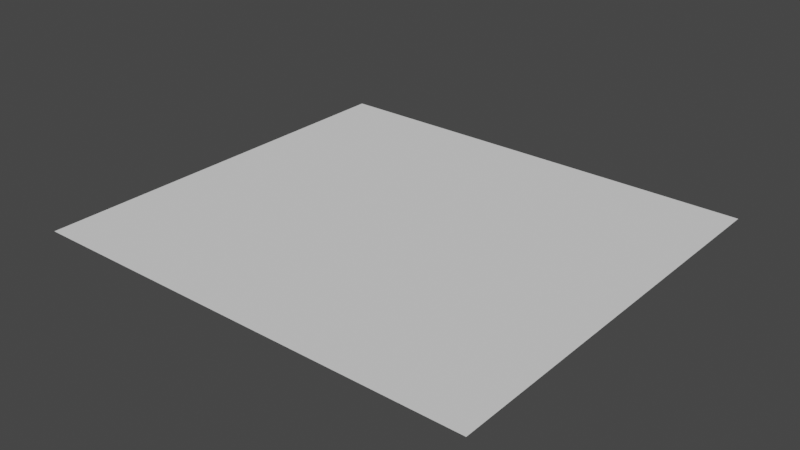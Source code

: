 # Source: Plane.blend  (saved by Blender 3.4.6; exported with 4.5.12 LTS)
import bpy
from mathutils import Matrix  # noqa: F401  (used for matrix-valued properties, if any)

bpy.ops.wm.read_factory_settings(use_empty=True)
scene = bpy.context.scene
scene.name = 'Scene'

# ---- collections
col_collection = bpy.data.collections.new('Collection'); scene.collection.children.link(col_collection)

# ---- world
world_world = bpy.data.worlds.new('World'); scene.world = world_world
world_world.use_nodes = True; world_world.node_tree.nodes.clear()
_N = world_world.node_tree.nodes; _L = world_world.node_tree.links
n0 = _N.new('ShaderNodeOutputWorld'); n0.name = 'World Output'; n0.location = (300, 300)
n1 = _N.new('ShaderNodeBackground'); n1.name = 'Background'; n1.location = (10, 300)
n1.inputs[0].default_value = (0.05088, 0.05088, 0.05088, 1.0)
_L.new(n1.outputs[0], n0.inputs[0])
n0.is_active_output = True
world_world.color = (0.05088, 0.05088, 0.05088)
world_world.use_sun_shadow = False
world_world.sun_shadow_jitter_overblur = 0.0

# ---- meshes
me_plane = bpy.data.meshes.new('Plane')
me_plane.from_pydata([(-1.0, -0.9033, 0.02097), (1.0, -0.9033, 0.02097), (-1.0, 0.9033, 0.02097), (1.0, 0.9033, 0.02097)], [], [(0, 1, 3, 2)])
_uv = me_plane.uv_layers.new(name='UVMap')
_uv.uv.foreach_set('vector', [0.0, 0.0, 1.0, 0.0, 1.0, 1.0, 0.0, 1.0])
me_plane.use_remesh_fix_poles = True
me_plane.use_remesh_preserve_attributes = False
me_plane.update()

# ---- objects
ob_plane = bpy.data.objects.new('Plane', me_plane)

# ---- transforms, parenting, visibility, modifiers, constraints
ob_plane.location = (0.0, 0.0, 0.0)

# ---- collection membership
col_collection.objects.link(ob_plane)

# ---- scene / render settings (as saved in the file)
scene.frame_start = 1; scene.frame_end = 250; scene.frame_set(1)
scene.render.engine = 'BLENDER_EEVEE_NEXT'
scene.cycles.sampling_pattern = 'TABULATED_SOBOL'
scene.cycles.use_light_tree = False
scene.view_settings.view_transform = 'Filmic'
bpy.context.view_layer.update()

# ---- added for rendering (the .blend has no active camera and no usable light): camera, sun
cam_auto = bpy.data.cameras.new('AutoCamera')
cam_auto.lens = 50.0
cam_auto.sensor_width = 36.0
cam_auto.clip_end = 1000.0
ob_auto_camera = bpy.data.objects.new('AutoCamera', cam_auto)
scene.collection.objects.link(ob_auto_camera)
ob_auto_camera.location = (2.49361, -2.99233, 2.01585)
ob_auto_camera.rotation_euler = (1.09748, -7.21219e-08, 0.694738)
scene.camera = ob_auto_camera
light_auto_sun = bpy.data.lights.new('AutoSun', 'SUN')
light_auto_sun.energy = 3.0
light_auto_sun.angle = 0.0523599
ob_auto_sun = bpy.data.objects.new('AutoSun', light_auto_sun)
scene.collection.objects.link(ob_auto_sun)
ob_auto_sun.rotation_euler = (0.872665, 0.174533, 0.523599)
bpy.context.view_layer.update()
